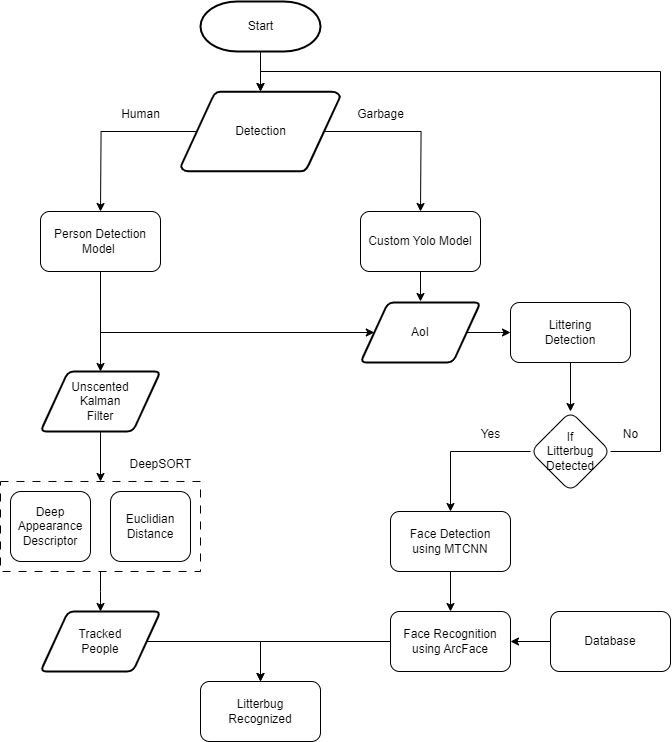

The diagram above was exported from draw.io. Its source (the exported page's mxGraphModel, read from the mxfile embedded in the PNG):
<mxGraphModel dx="1500" dy="827" grid="1" gridSize="10" guides="1" tooltips="1" connect="1" arrows="1" fold="1" page="1" pageScale="1" pageWidth="1169" pageHeight="827" background="none" math="0" shadow="0">
  <root>
    <mxCell id="0" />
    <mxCell id="1" parent="0" />
    <mxCell id="cy7QgmjChBJCyFq0leu--62" style="edgeStyle=orthogonalEdgeStyle;rounded=0;orthogonalLoop=1;jettySize=auto;html=1;exitX=0.5;exitY=1;exitDx=0;exitDy=0;exitPerimeter=0;entryX=0.5;entryY=0;entryDx=0;entryDy=0;entryPerimeter=0;" edge="1" parent="1" source="2" target="3">
      <mxGeometry relative="1" as="geometry" />
    </mxCell>
    <mxCell id="2" value="Start" style="shape=mxgraph.flowchart.terminator;strokeWidth=2;gradientColor=none;gradientDirection=north;fontStyle=0;html=1;" parent="1" vertex="1">
      <mxGeometry x="260" y="30" width="120" height="50" as="geometry" />
    </mxCell>
    <mxCell id="cy7QgmjChBJCyFq0leu--56" style="edgeStyle=orthogonalEdgeStyle;rounded=0;orthogonalLoop=1;jettySize=auto;html=1;exitX=0.095;exitY=0.5;exitDx=0;exitDy=0;exitPerimeter=0;" edge="1" parent="1" source="3">
      <mxGeometry relative="1" as="geometry">
        <mxPoint x="160" y="240" as="targetPoint" />
      </mxGeometry>
    </mxCell>
    <mxCell id="cy7QgmjChBJCyFq0leu--60" style="edgeStyle=orthogonalEdgeStyle;rounded=0;orthogonalLoop=1;jettySize=auto;html=1;exitX=0.905;exitY=0.5;exitDx=0;exitDy=0;exitPerimeter=0;" edge="1" parent="1" source="3">
      <mxGeometry relative="1" as="geometry">
        <mxPoint x="480" y="240" as="targetPoint" />
      </mxGeometry>
    </mxCell>
    <mxCell id="3" value="Detection" style="shape=mxgraph.flowchart.data;strokeWidth=2;gradientColor=none;gradientDirection=north;fontStyle=0;html=1;" parent="1" vertex="1">
      <mxGeometry x="240.5" y="120" width="159" height="80" as="geometry" />
    </mxCell>
    <mxCell id="cy7QgmjChBJCyFq0leu--57" value="Human" style="text;html=1;align=center;verticalAlign=middle;resizable=0;points=[];autosize=1;strokeColor=none;fillColor=none;" vertex="1" parent="1">
      <mxGeometry x="170" y="128" width="60" height="30" as="geometry" />
    </mxCell>
    <mxCell id="cy7QgmjChBJCyFq0leu--61" value="Garbage" style="text;html=1;align=center;verticalAlign=middle;resizable=0;points=[];autosize=1;strokeColor=none;fillColor=none;" vertex="1" parent="1">
      <mxGeometry x="405" y="128" width="70" height="30" as="geometry" />
    </mxCell>
    <mxCell id="cy7QgmjChBJCyFq0leu--67" style="edgeStyle=orthogonalEdgeStyle;rounded=0;orthogonalLoop=1;jettySize=auto;html=1;exitX=0.5;exitY=1;exitDx=0;exitDy=0;entryX=0;entryY=0.5;entryDx=0;entryDy=0;" edge="1" parent="1" source="cy7QgmjChBJCyFq0leu--63" target="cy7QgmjChBJCyFq0leu--68">
      <mxGeometry relative="1" as="geometry">
        <mxPoint x="430" y="390" as="targetPoint" />
        <Array as="points">
          <mxPoint x="160" y="361" />
        </Array>
      </mxGeometry>
    </mxCell>
    <mxCell id="cy7QgmjChBJCyFq0leu--69" style="edgeStyle=orthogonalEdgeStyle;rounded=0;orthogonalLoop=1;jettySize=auto;html=1;exitX=0.5;exitY=1;exitDx=0;exitDy=0;entryX=0.5;entryY=0;entryDx=0;entryDy=0;" edge="1" parent="1" source="cy7QgmjChBJCyFq0leu--63" target="cy7QgmjChBJCyFq0leu--70">
      <mxGeometry relative="1" as="geometry">
        <mxPoint x="160" y="420" as="targetPoint" />
      </mxGeometry>
    </mxCell>
    <mxCell id="cy7QgmjChBJCyFq0leu--63" value="Person Detection&lt;br&gt;Model&amp;nbsp;" style="rounded=1;whiteSpace=wrap;html=1;" vertex="1" parent="1">
      <mxGeometry x="100" y="240" width="120" height="60" as="geometry" />
    </mxCell>
    <mxCell id="cy7QgmjChBJCyFq0leu--85" style="edgeStyle=orthogonalEdgeStyle;rounded=0;orthogonalLoop=1;jettySize=auto;html=1;exitX=0.5;exitY=1;exitDx=0;exitDy=0;" edge="1" parent="1" source="cy7QgmjChBJCyFq0leu--64">
      <mxGeometry relative="1" as="geometry">
        <mxPoint x="480" y="330" as="targetPoint" />
      </mxGeometry>
    </mxCell>
    <mxCell id="cy7QgmjChBJCyFq0leu--64" value="Custom Yolo Model" style="rounded=1;whiteSpace=wrap;html=1;" vertex="1" parent="1">
      <mxGeometry x="420" y="240" width="120" height="60" as="geometry" />
    </mxCell>
    <mxCell id="cy7QgmjChBJCyFq0leu--86" style="edgeStyle=orthogonalEdgeStyle;rounded=0;orthogonalLoop=1;jettySize=auto;html=1;exitX=1;exitY=0.5;exitDx=0;exitDy=0;" edge="1" parent="1" source="cy7QgmjChBJCyFq0leu--68">
      <mxGeometry relative="1" as="geometry">
        <mxPoint x="570" y="361" as="targetPoint" />
      </mxGeometry>
    </mxCell>
    <mxCell id="cy7QgmjChBJCyFq0leu--68" value="AoI" style="shape=parallelogram;html=1;strokeWidth=2;perimeter=parallelogramPerimeter;whiteSpace=wrap;rounded=1;arcSize=12;size=0.23;" vertex="1" parent="1">
      <mxGeometry x="420" y="331" width="120" height="60" as="geometry" />
    </mxCell>
    <mxCell id="cy7QgmjChBJCyFq0leu--72" style="edgeStyle=orthogonalEdgeStyle;rounded=0;orthogonalLoop=1;jettySize=auto;html=1;exitX=0.5;exitY=1;exitDx=0;exitDy=0;entryX=0.5;entryY=0;entryDx=0;entryDy=0;" edge="1" parent="1" source="cy7QgmjChBJCyFq0leu--70" target="cy7QgmjChBJCyFq0leu--71">
      <mxGeometry relative="1" as="geometry" />
    </mxCell>
    <mxCell id="cy7QgmjChBJCyFq0leu--70" value="Unscented&lt;br&gt;Kalman&lt;br&gt;Filter" style="shape=parallelogram;html=1;strokeWidth=2;perimeter=parallelogramPerimeter;whiteSpace=wrap;rounded=1;arcSize=12;size=0.23;" vertex="1" parent="1">
      <mxGeometry x="100" y="400" width="120" height="60" as="geometry" />
    </mxCell>
    <mxCell id="cy7QgmjChBJCyFq0leu--76" style="edgeStyle=orthogonalEdgeStyle;rounded=0;orthogonalLoop=1;jettySize=auto;html=1;exitX=0.5;exitY=1;exitDx=0;exitDy=0;" edge="1" parent="1" source="cy7QgmjChBJCyFq0leu--71">
      <mxGeometry relative="1" as="geometry">
        <mxPoint x="160" y="640" as="targetPoint" />
      </mxGeometry>
    </mxCell>
    <mxCell id="cy7QgmjChBJCyFq0leu--71" value="" style="rounded=0;whiteSpace=wrap;html=1;dashed=1;dashPattern=8 8;" vertex="1" parent="1">
      <mxGeometry x="60" y="510" width="200" height="90" as="geometry" />
    </mxCell>
    <mxCell id="cy7QgmjChBJCyFq0leu--73" value="Deep&lt;br&gt;Appearance&lt;br&gt;Descriptor" style="rounded=1;whiteSpace=wrap;html=1;" vertex="1" parent="1">
      <mxGeometry x="70" y="520" width="80" height="70" as="geometry" />
    </mxCell>
    <mxCell id="cy7QgmjChBJCyFq0leu--74" value="Euclidian&lt;br&gt;Distance" style="rounded=1;whiteSpace=wrap;html=1;" vertex="1" parent="1">
      <mxGeometry x="170" y="520" width="80" height="70" as="geometry" />
    </mxCell>
    <mxCell id="cy7QgmjChBJCyFq0leu--75" value="DeepSORT" style="text;html=1;align=center;verticalAlign=middle;resizable=0;points=[];autosize=1;strokeColor=none;fillColor=none;" vertex="1" parent="1">
      <mxGeometry x="175" y="478" width="90" height="30" as="geometry" />
    </mxCell>
    <mxCell id="cy7QgmjChBJCyFq0leu--99" style="edgeStyle=orthogonalEdgeStyle;rounded=0;orthogonalLoop=1;jettySize=auto;html=1;exitX=1;exitY=0.5;exitDx=0;exitDy=0;entryX=0.5;entryY=0;entryDx=0;entryDy=0;" edge="1" parent="1" source="cy7QgmjChBJCyFq0leu--77" target="cy7QgmjChBJCyFq0leu--98">
      <mxGeometry relative="1" as="geometry" />
    </mxCell>
    <mxCell id="cy7QgmjChBJCyFq0leu--77" value="Tracked&lt;br&gt;People" style="shape=parallelogram;html=1;strokeWidth=2;perimeter=parallelogramPerimeter;whiteSpace=wrap;rounded=1;arcSize=12;size=0.23;" vertex="1" parent="1">
      <mxGeometry x="100" y="640" width="120" height="60" as="geometry" />
    </mxCell>
    <mxCell id="cy7QgmjChBJCyFq0leu--94" style="edgeStyle=orthogonalEdgeStyle;rounded=0;orthogonalLoop=1;jettySize=auto;html=1;exitX=0.5;exitY=1;exitDx=0;exitDy=0;entryX=0.5;entryY=0;entryDx=0;entryDy=0;" edge="1" parent="1" source="cy7QgmjChBJCyFq0leu--81" target="cy7QgmjChBJCyFq0leu--83">
      <mxGeometry relative="1" as="geometry" />
    </mxCell>
    <mxCell id="cy7QgmjChBJCyFq0leu--81" value="Face Detection&lt;br&gt;using MTCNN" style="rounded=1;whiteSpace=wrap;html=1;" vertex="1" parent="1">
      <mxGeometry x="450" y="540" width="120" height="60" as="geometry" />
    </mxCell>
    <mxCell id="cy7QgmjChBJCyFq0leu--100" style="edgeStyle=orthogonalEdgeStyle;rounded=0;orthogonalLoop=1;jettySize=auto;html=1;exitX=0;exitY=0.5;exitDx=0;exitDy=0;entryX=0.5;entryY=0;entryDx=0;entryDy=0;" edge="1" parent="1" source="cy7QgmjChBJCyFq0leu--83" target="cy7QgmjChBJCyFq0leu--98">
      <mxGeometry relative="1" as="geometry" />
    </mxCell>
    <mxCell id="cy7QgmjChBJCyFq0leu--83" value="Face Recognition&lt;br&gt;using ArcFace" style="rounded=1;whiteSpace=wrap;html=1;" vertex="1" parent="1">
      <mxGeometry x="450" y="640" width="120" height="60" as="geometry" />
    </mxCell>
    <mxCell id="cy7QgmjChBJCyFq0leu--91" value="" style="edgeStyle=orthogonalEdgeStyle;rounded=0;orthogonalLoop=1;jettySize=auto;html=1;" edge="1" parent="1" source="cy7QgmjChBJCyFq0leu--87" target="cy7QgmjChBJCyFq0leu--90">
      <mxGeometry relative="1" as="geometry" />
    </mxCell>
    <mxCell id="cy7QgmjChBJCyFq0leu--87" value="Littering&lt;br&gt;Detection" style="rounded=1;whiteSpace=wrap;html=1;" vertex="1" parent="1">
      <mxGeometry x="570" y="331" width="120" height="60" as="geometry" />
    </mxCell>
    <mxCell id="cy7QgmjChBJCyFq0leu--92" style="edgeStyle=orthogonalEdgeStyle;rounded=0;orthogonalLoop=1;jettySize=auto;html=1;exitX=0;exitY=0.5;exitDx=0;exitDy=0;" edge="1" parent="1" source="cy7QgmjChBJCyFq0leu--90" target="cy7QgmjChBJCyFq0leu--81">
      <mxGeometry relative="1" as="geometry" />
    </mxCell>
    <mxCell id="cy7QgmjChBJCyFq0leu--95" style="edgeStyle=orthogonalEdgeStyle;rounded=0;orthogonalLoop=1;jettySize=auto;html=1;exitX=1;exitY=0.5;exitDx=0;exitDy=0;" edge="1" parent="1" source="cy7QgmjChBJCyFq0leu--90" target="3">
      <mxGeometry relative="1" as="geometry">
        <Array as="points">
          <mxPoint x="720" y="480" />
          <mxPoint x="720" y="100" />
          <mxPoint x="320" y="100" />
        </Array>
      </mxGeometry>
    </mxCell>
    <mxCell id="cy7QgmjChBJCyFq0leu--90" value="If&lt;br&gt;Litterbug&lt;br&gt;Detected" style="rhombus;whiteSpace=wrap;html=1;rounded=1;" vertex="1" parent="1">
      <mxGeometry x="590" y="440" width="80" height="80" as="geometry" />
    </mxCell>
    <mxCell id="cy7QgmjChBJCyFq0leu--93" value="Yes" style="text;html=1;align=center;verticalAlign=middle;resizable=0;points=[];autosize=1;strokeColor=none;fillColor=none;" vertex="1" parent="1">
      <mxGeometry x="530" y="448" width="40" height="30" as="geometry" />
    </mxCell>
    <mxCell id="cy7QgmjChBJCyFq0leu--96" value="No" style="text;html=1;align=center;verticalAlign=middle;resizable=0;points=[];autosize=1;strokeColor=none;fillColor=none;" vertex="1" parent="1">
      <mxGeometry x="670" y="448" width="40" height="30" as="geometry" />
    </mxCell>
    <mxCell id="cy7QgmjChBJCyFq0leu--98" value="Litterbug&lt;br&gt;Recognized" style="rounded=1;whiteSpace=wrap;html=1;" vertex="1" parent="1">
      <mxGeometry x="260" y="710" width="120" height="60" as="geometry" />
    </mxCell>
    <mxCell id="cy7QgmjChBJCyFq0leu--102" style="edgeStyle=orthogonalEdgeStyle;rounded=0;orthogonalLoop=1;jettySize=auto;html=1;exitX=0;exitY=0.5;exitDx=0;exitDy=0;entryX=1;entryY=0.5;entryDx=0;entryDy=0;" edge="1" parent="1" source="cy7QgmjChBJCyFq0leu--101" target="cy7QgmjChBJCyFq0leu--83">
      <mxGeometry relative="1" as="geometry" />
    </mxCell>
    <mxCell id="cy7QgmjChBJCyFq0leu--101" value="Database" style="rounded=1;whiteSpace=wrap;html=1;" vertex="1" parent="1">
      <mxGeometry x="610" y="640" width="120" height="60" as="geometry" />
    </mxCell>
  </root>
</mxGraphModel>